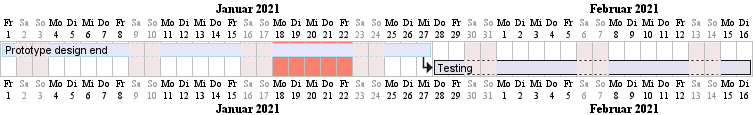

The diagram above was rendered by PlantUML. Its source (embedded in the PNG):
@startgantt
language de
saturday are closed
sunday are closed

Project starts 2021-01-01
[Prototype design end] as [TASK1] lasts 19 days
[TASK1] is colored in Lavender/LightBlue
[Testing] lasts 14 days
[TASK1]->[Testing]

2021-01-18 to 2021-01-22 are colored in salmon 
@endgantt